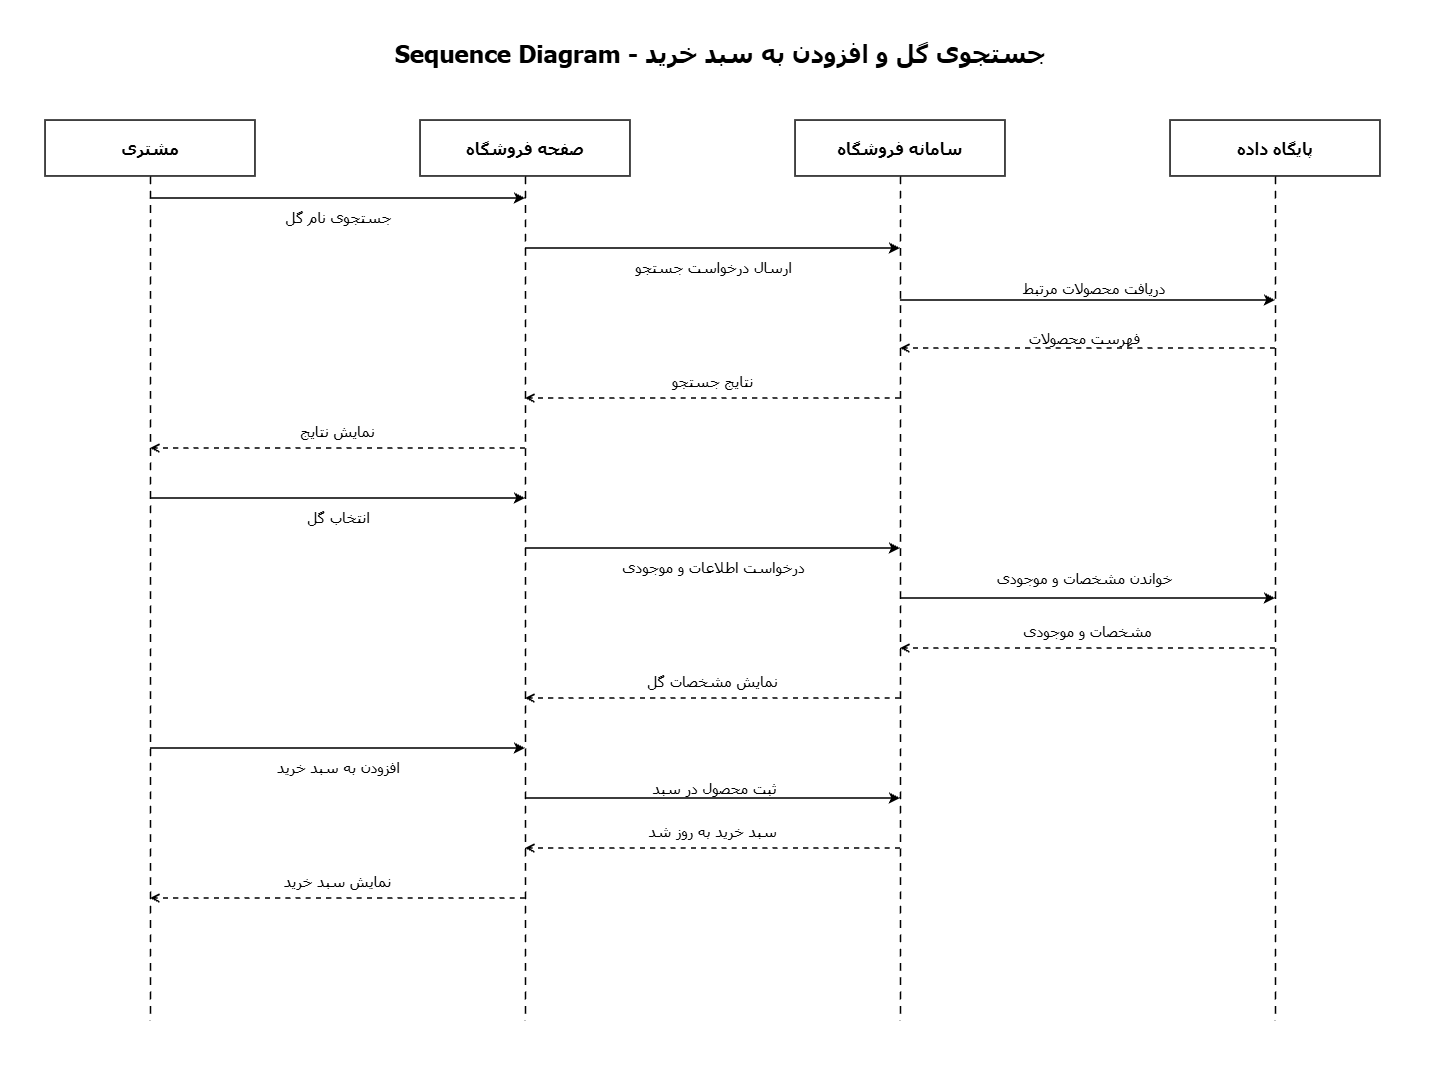

The diagram above was exported from draw.io. Its source (the exported page's mxGraphModel, read from the mxfile embedded in the PNG):
<mxGraphModel dx="2102" dy="2176" grid="1" gridSize="10" guides="1" tooltips="1" connect="1" arrows="1" fold="1" page="1" pageScale="1" pageWidth="850" pageHeight="1100" math="0" shadow="0">
  <root>
    <mxCell id="0" />
    <mxCell id="1" parent="0" />
    <mxCell id="CiZNPD3j4P12Sa5XzpQi-1" parent="1" style="rounded=0;whiteSpace=wrap;html=1;fillColor=#FFFFFF;strokeColor=none;opacity=100;fillOpacity=100;movable=0;resizable=0;rotatable=0;editable=0;connectable=0;deletable=0;locked=1;pointerEvents=0;" value="" vertex="1">
      <mxGeometry height="1080" width="1440" x="476" y="-287" as="geometry" />
    </mxCell>
    <mxCell id="CiZNPD3j4P12Sa5XzpQi-2" parent="1" style="html=1;whiteSpace=wrap;align=center;verticalAlign=middle;fontFamily=Tahoma;fontSize=16;fontColor=#000000;direction=rtl;spacing=6;strokeColor=none;fillColor=none;rounded=0;;fontSize=24;fontStyle=1;align=center;" value="Sequence Diagram - جستجوی گل و افزودن به سبد خرید" vertex="1">
      <mxGeometry height="68" width="1324" x="534" y="-267" as="geometry" />
    </mxCell>
    <mxCell id="CiZNPD3j4P12Sa5XzpQi-3" parent="1" style="html=1;whiteSpace=wrap;align=center;verticalAlign=middle;fontFamily=Tahoma;fontSize=16;fontColor=#000000;direction=rtl;spacing=6;rounded=0;strokeColor=#000000;strokeWidth=1.5;fillColor=#FFFFFF;;fontSize=16;fontStyle=1;" value="مشتری" vertex="1">
      <mxGeometry height="56" width="210" x="521" y="-167" as="geometry" />
    </mxCell>
    <mxCell id="CiZNPD3j4P12Sa5XzpQi-4" edge="1" parent="1" style="edgeStyle=none;strokeColor=#000000;strokeWidth=1.3;dashed=1;dashPattern=6 5;startArrow=none;endArrow=none;;fontColor=#000000;" value="">
      <mxGeometry relative="1" as="geometry">
        <mxPoint x="626" y="-111" as="sourcePoint" />
        <mxPoint x="626" y="733" as="targetPoint" />
      </mxGeometry>
    </mxCell>
    <mxCell id="CiZNPD3j4P12Sa5XzpQi-5" parent="1" style="html=1;whiteSpace=wrap;align=center;verticalAlign=middle;fontFamily=Tahoma;fontSize=16;fontColor=#000000;direction=rtl;spacing=6;rounded=0;strokeColor=#000000;strokeWidth=1.5;fillColor=#FFFFFF;;fontSize=16;fontStyle=1;" value="صفحه فروشگاه" vertex="1">
      <mxGeometry height="56" width="210" x="896" y="-167" as="geometry" />
    </mxCell>
    <mxCell id="CiZNPD3j4P12Sa5XzpQi-6" edge="1" parent="1" style="edgeStyle=none;strokeColor=#000000;strokeWidth=1.3;dashed=1;dashPattern=6 5;startArrow=none;endArrow=none;;fontColor=#000000;" value="">
      <mxGeometry relative="1" as="geometry">
        <mxPoint x="1001" y="-111" as="sourcePoint" />
        <mxPoint x="1001" y="733" as="targetPoint" />
      </mxGeometry>
    </mxCell>
    <mxCell id="CiZNPD3j4P12Sa5XzpQi-7" parent="1" style="html=1;whiteSpace=wrap;align=center;verticalAlign=middle;fontFamily=Tahoma;fontSize=16;fontColor=#000000;direction=rtl;spacing=6;rounded=0;strokeColor=#000000;strokeWidth=1.5;fillColor=#FFFFFF;;fontSize=16;fontStyle=1;" value="سامانه فروشگاه" vertex="1">
      <mxGeometry height="56" width="210" x="1271" y="-167" as="geometry" />
    </mxCell>
    <mxCell id="CiZNPD3j4P12Sa5XzpQi-8" edge="1" parent="1" style="edgeStyle=none;strokeColor=#000000;strokeWidth=1.3;dashed=1;dashPattern=6 5;startArrow=none;endArrow=none;;fontColor=#000000;" value="">
      <mxGeometry relative="1" as="geometry">
        <mxPoint x="1376" y="-111" as="sourcePoint" />
        <mxPoint x="1376" y="733" as="targetPoint" />
      </mxGeometry>
    </mxCell>
    <mxCell id="CiZNPD3j4P12Sa5XzpQi-9" parent="1" style="html=1;whiteSpace=wrap;align=center;verticalAlign=middle;fontFamily=Tahoma;fontSize=16;fontColor=#000000;direction=rtl;spacing=6;rounded=0;strokeColor=#000000;strokeWidth=1.5;fillColor=#FFFFFF;;fontSize=16;fontStyle=1;" value="پایگاه داده" vertex="1">
      <mxGeometry height="56" width="210" x="1646" y="-167" as="geometry" />
    </mxCell>
    <mxCell id="CiZNPD3j4P12Sa5XzpQi-10" edge="1" parent="1" style="edgeStyle=none;strokeColor=#000000;strokeWidth=1.3;dashed=1;dashPattern=6 5;startArrow=none;endArrow=none;;fontColor=#000000;" value="">
      <mxGeometry relative="1" as="geometry">
        <mxPoint x="1751" y="-111" as="sourcePoint" />
        <mxPoint x="1751" y="733" as="targetPoint" />
      </mxGeometry>
    </mxCell>
    <mxCell id="CiZNPD3j4P12Sa5XzpQi-11" edge="1" parent="1" style="edgeStyle=none;strokeColor=#000000;strokeWidth=1.7;endArrow=classic;endFill=1;dashed=0;fontFamily=Tahoma;fontSize=15;fontColor=#000000;labelBackgroundColor=#FFFFFF;html=1;direction=rtl;" value="جستجوی نام گل">
      <mxGeometry relative="1" y="-18" as="geometry">
        <mxPoint x="626" y="-89" as="sourcePoint" />
        <mxPoint x="1001" y="-89" as="targetPoint" />
      </mxGeometry>
    </mxCell>
    <mxCell id="CiZNPD3j4P12Sa5XzpQi-12" edge="1" parent="1" style="edgeStyle=none;strokeColor=#000000;strokeWidth=1.7;endArrow=classic;endFill=1;dashed=0;fontFamily=Tahoma;fontSize=15;fontColor=#000000;labelBackgroundColor=#FFFFFF;html=1;direction=rtl;" value="ارسال درخواست جستجو">
      <mxGeometry relative="1" y="-18" as="geometry">
        <mxPoint x="1001" y="-39" as="sourcePoint" />
        <mxPoint x="1376" y="-39" as="targetPoint" />
      </mxGeometry>
    </mxCell>
    <mxCell id="CiZNPD3j4P12Sa5XzpQi-13" edge="1" parent="1" style="edgeStyle=none;strokeColor=#000000;strokeWidth=1.7;endArrow=classic;endFill=1;dashed=0;fontFamily=Tahoma;fontSize=15;fontColor=#000000;labelBackgroundColor=#FFFFFF;html=1;direction=rtl;" value="دریافت محصولات مرتبط">
      <mxGeometry relative="1" x="0.0347" y="13" as="geometry">
        <mxPoint as="offset" />
        <mxPoint x="1376" y="13" as="sourcePoint" />
        <mxPoint x="1751" y="13" as="targetPoint" />
      </mxGeometry>
    </mxCell>
    <mxCell id="CiZNPD3j4P12Sa5XzpQi-14" edge="1" parent="1" style="edgeStyle=none;strokeColor=#000000;strokeWidth=1.7;endArrow=open;endFill=0;dashed=1;fontFamily=Tahoma;fontSize=15;fontColor=#000000;labelBackgroundColor=#FFFFFF;html=1;direction=rtl;" value="فهرست محصولات">
      <mxGeometry relative="1" x="0.0187" y="-11" as="geometry">
        <mxPoint as="offset" />
        <mxPoint x="1751" y="61" as="sourcePoint" />
        <mxPoint x="1376" y="61" as="targetPoint" />
      </mxGeometry>
    </mxCell>
    <mxCell id="CiZNPD3j4P12Sa5XzpQi-15" edge="1" parent="1" style="edgeStyle=none;strokeColor=#000000;strokeWidth=1.7;endArrow=open;endFill=0;dashed=1;fontFamily=Tahoma;fontSize=15;fontColor=#000000;labelBackgroundColor=#FFFFFF;html=1;direction=rtl;" value="نتایج جستجو">
      <mxGeometry relative="1" y="-18" as="geometry">
        <mxPoint x="1376" y="111" as="sourcePoint" />
        <mxPoint x="1001" y="111" as="targetPoint" />
      </mxGeometry>
    </mxCell>
    <mxCell id="CiZNPD3j4P12Sa5XzpQi-16" edge="1" parent="1" style="edgeStyle=none;strokeColor=#000000;strokeWidth=1.7;endArrow=open;endFill=0;dashed=1;fontFamily=Tahoma;fontSize=15;fontColor=#000000;labelBackgroundColor=#FFFFFF;html=1;direction=rtl;" value="نمایش نتایج">
      <mxGeometry relative="1" y="-18" as="geometry">
        <mxPoint x="1001" y="161" as="sourcePoint" />
        <mxPoint x="626" y="161" as="targetPoint" />
      </mxGeometry>
    </mxCell>
    <mxCell id="CiZNPD3j4P12Sa5XzpQi-17" edge="1" parent="1" style="edgeStyle=none;strokeColor=#000000;strokeWidth=1.7;endArrow=classic;endFill=1;dashed=0;fontFamily=Tahoma;fontSize=15;fontColor=#000000;labelBackgroundColor=#FFFFFF;html=1;direction=rtl;" value="انتخاب گل">
      <mxGeometry relative="1" y="-18" as="geometry">
        <mxPoint x="626" y="211" as="sourcePoint" />
        <mxPoint x="1001" y="211" as="targetPoint" />
      </mxGeometry>
    </mxCell>
    <mxCell id="CiZNPD3j4P12Sa5XzpQi-18" edge="1" parent="1" style="edgeStyle=none;strokeColor=#000000;strokeWidth=1.7;endArrow=classic;endFill=1;dashed=0;fontFamily=Tahoma;fontSize=15;fontColor=#000000;labelBackgroundColor=#FFFFFF;html=1;direction=rtl;" value="درخواست اطلاعات و موجودی">
      <mxGeometry relative="1" y="-18" as="geometry">
        <mxPoint x="1001" y="261" as="sourcePoint" />
        <mxPoint x="1376" y="261" as="targetPoint" />
      </mxGeometry>
    </mxCell>
    <mxCell id="CiZNPD3j4P12Sa5XzpQi-19" edge="1" parent="1" style="edgeStyle=none;strokeColor=#000000;strokeWidth=1.7;endArrow=classic;endFill=1;dashed=0;fontFamily=Tahoma;fontSize=15;fontColor=#000000;labelBackgroundColor=#FFFFFF;html=1;direction=rtl;" value="خواندن مشخصات و موجودی">
      <mxGeometry relative="1" x="-0.0187" y="21" as="geometry">
        <mxPoint as="offset" />
        <mxPoint x="1376" y="311" as="sourcePoint" />
        <mxPoint x="1751" y="311" as="targetPoint" />
      </mxGeometry>
    </mxCell>
    <mxCell id="CiZNPD3j4P12Sa5XzpQi-20" edge="1" parent="1" style="edgeStyle=none;strokeColor=#000000;strokeWidth=1.7;endArrow=open;endFill=0;dashed=1;fontFamily=Tahoma;fontSize=15;fontColor=#000000;labelBackgroundColor=#FFFFFF;html=1;direction=rtl;" value="مشخصات و موجودی">
      <mxGeometry relative="1" y="-18" as="geometry">
        <mxPoint x="1751" y="361" as="sourcePoint" />
        <mxPoint x="1376" y="361" as="targetPoint" />
      </mxGeometry>
    </mxCell>
    <mxCell id="CiZNPD3j4P12Sa5XzpQi-21" edge="1" parent="1" style="edgeStyle=none;strokeColor=#000000;strokeWidth=1.7;endArrow=open;endFill=0;dashed=1;fontFamily=Tahoma;fontSize=15;fontColor=#000000;labelBackgroundColor=#FFFFFF;html=1;direction=rtl;" value="نمایش مشخصات گل">
      <mxGeometry relative="1" y="-18" as="geometry">
        <mxPoint x="1376" y="411" as="sourcePoint" />
        <mxPoint x="1001" y="411" as="targetPoint" />
      </mxGeometry>
    </mxCell>
    <mxCell id="CiZNPD3j4P12Sa5XzpQi-22" edge="1" parent="1" style="edgeStyle=none;strokeColor=#000000;strokeWidth=1.7;endArrow=classic;endFill=1;dashed=0;fontFamily=Tahoma;fontSize=15;fontColor=#000000;labelBackgroundColor=#FFFFFF;html=1;direction=rtl;" value="افزودن به سبد خرید">
      <mxGeometry relative="1" y="-18" as="geometry">
        <mxPoint x="626" y="461" as="sourcePoint" />
        <mxPoint x="1001" y="461" as="targetPoint" />
      </mxGeometry>
    </mxCell>
    <mxCell id="CiZNPD3j4P12Sa5XzpQi-23" edge="1" parent="1" style="edgeStyle=none;strokeColor=#000000;strokeWidth=1.7;endArrow=classic;endFill=1;dashed=0;fontFamily=Tahoma;fontSize=15;fontColor=#000000;labelBackgroundColor=#FFFFFF;html=1;direction=rtl;" value="ثبت محصول در سبد">
      <mxGeometry relative="1" x="0.008" y="11" as="geometry">
        <mxPoint as="offset" />
        <mxPoint x="1001" y="511" as="sourcePoint" />
        <mxPoint x="1376" y="511" as="targetPoint" />
      </mxGeometry>
    </mxCell>
    <mxCell id="CiZNPD3j4P12Sa5XzpQi-24" edge="1" parent="1" style="edgeStyle=none;strokeColor=#000000;strokeWidth=1.7;endArrow=open;endFill=0;dashed=1;fontFamily=Tahoma;fontSize=15;fontColor=#000000;labelBackgroundColor=#FFFFFF;html=1;direction=rtl;" value="سبد خرید به روز شد">
      <mxGeometry relative="1" y="-18" as="geometry">
        <mxPoint x="1376" y="561" as="sourcePoint" />
        <mxPoint x="1001" y="561" as="targetPoint" />
      </mxGeometry>
    </mxCell>
    <mxCell id="CiZNPD3j4P12Sa5XzpQi-25" edge="1" parent="1" style="edgeStyle=none;strokeColor=#000000;strokeWidth=1.7;endArrow=open;endFill=0;dashed=1;fontFamily=Tahoma;fontSize=15;fontColor=#000000;labelBackgroundColor=#FFFFFF;html=1;direction=rtl;" value="نمایش سبد خرید">
      <mxGeometry relative="1" y="-18" as="geometry">
        <mxPoint x="1001" y="611" as="sourcePoint" />
        <mxPoint x="626" y="611" as="targetPoint" />
      </mxGeometry>
    </mxCell>
  </root>
</mxGraphModel>